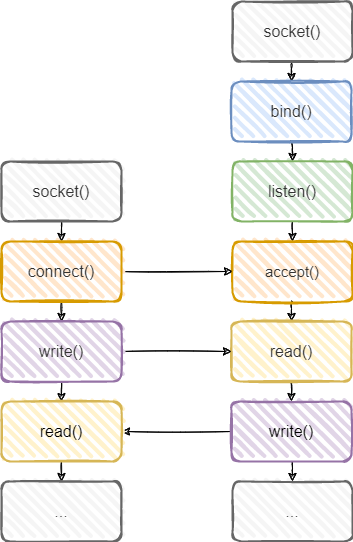

The diagram above was exported from draw.io. Its source (the exported page's mxGraphModel, read from the mxfile embedded in the PNG):
<mxGraphModel dx="1182" dy="732" grid="1" gridSize="10" guides="1" tooltips="1" connect="1" arrows="1" fold="1" page="1" pageScale="1" pageWidth="827" pageHeight="1169" math="0" shadow="0">
  <root>
    <mxCell id="0" />
    <mxCell id="1" parent="0" />
    <mxCell id="dpL2goqeCy4RMu9eFyga-1" style="edgeStyle=orthogonalEdgeStyle;rounded=1;comic=1;orthogonalLoop=1;jettySize=auto;html=1;exitX=0.5;exitY=1;exitDx=0;exitDy=0;entryX=0.5;entryY=0;entryDx=0;entryDy=0;fontSize=16;shadow=0;sketch=1;" edge="1" parent="1" source="dpL2goqeCy4RMu9eFyga-2" target="dpL2goqeCy4RMu9eFyga-4">
      <mxGeometry relative="1" as="geometry" />
    </mxCell>
    <mxCell id="dpL2goqeCy4RMu9eFyga-2" value="&lt;span style=&quot;color: rgb(51, 51, 51); font-size: 16px;&quot;&gt;socket()&lt;/span&gt;" style="rounded=1;whiteSpace=wrap;html=1;strokeWidth=2;fillWeight=4;hachureGap=8;hachureAngle=45;fillColor=#f5f5f5;fontSize=12;strokeColor=#666666;shadow=0;glass=0;sketch=1;fillStyle=hachure;fontColor=#333333;" vertex="1" parent="1">
      <mxGeometry x="470" y="200" width="120" height="60" as="geometry" />
    </mxCell>
    <mxCell id="dpL2goqeCy4RMu9eFyga-3" style="edgeStyle=orthogonalEdgeStyle;rounded=1;comic=1;orthogonalLoop=1;jettySize=auto;html=1;exitX=0.5;exitY=1;exitDx=0;exitDy=0;entryX=0.5;entryY=0;entryDx=0;entryDy=0;fontSize=16;shadow=0;sketch=1;" edge="1" parent="1" source="dpL2goqeCy4RMu9eFyga-4" target="dpL2goqeCy4RMu9eFyga-6">
      <mxGeometry relative="1" as="geometry" />
    </mxCell>
    <mxCell id="dpL2goqeCy4RMu9eFyga-4" value="&lt;span style=&quot;color: rgb(51, 51, 51); font-size: 16px;&quot;&gt;bind()&lt;/span&gt;" style="rounded=1;whiteSpace=wrap;html=1;strokeWidth=2;fillWeight=4;hachureGap=8;hachureAngle=45;fillColor=#dae8fc;fontSize=16;strokeColor=#6c8ebf;shadow=0;glass=0;sketch=1;fillStyle=hachure;" vertex="1" parent="1">
      <mxGeometry x="469" y="280" width="120" height="60" as="geometry" />
    </mxCell>
    <mxCell id="dpL2goqeCy4RMu9eFyga-5" style="edgeStyle=orthogonalEdgeStyle;rounded=1;comic=1;orthogonalLoop=1;jettySize=auto;html=1;exitX=0.5;exitY=1;exitDx=0;exitDy=0;entryX=0.5;entryY=0;entryDx=0;entryDy=0;fontSize=16;shadow=0;sketch=1;" edge="1" parent="1" source="dpL2goqeCy4RMu9eFyga-6" target="dpL2goqeCy4RMu9eFyga-8">
      <mxGeometry relative="1" as="geometry" />
    </mxCell>
    <mxCell id="dpL2goqeCy4RMu9eFyga-6" value="&lt;span style=&quot;color: rgb(51, 51, 51); font-size: 16px;&quot;&gt;listen()&lt;/span&gt;" style="rounded=1;whiteSpace=wrap;html=1;strokeWidth=2;fillWeight=4;hachureGap=8;hachureAngle=45;fillColor=#d5e8d4;fontSize=16;strokeColor=#82b366;shadow=0;glass=0;sketch=1;fillStyle=hachure;" vertex="1" parent="1">
      <mxGeometry x="470" y="360" width="120" height="60" as="geometry" />
    </mxCell>
    <mxCell id="dpL2goqeCy4RMu9eFyga-7" style="edgeStyle=orthogonalEdgeStyle;rounded=1;comic=1;orthogonalLoop=1;jettySize=auto;html=1;exitX=0.5;exitY=1;exitDx=0;exitDy=0;entryX=0.5;entryY=0;entryDx=0;entryDy=0;fontSize=16;shadow=0;sketch=1;" edge="1" parent="1" source="dpL2goqeCy4RMu9eFyga-8" target="dpL2goqeCy4RMu9eFyga-15">
      <mxGeometry relative="1" as="geometry" />
    </mxCell>
    <mxCell id="dpL2goqeCy4RMu9eFyga-8" value="&lt;span style=&quot;color: rgb(51, 51, 51); font-size: 15px;&quot;&gt;accept()&lt;/span&gt;" style="rounded=1;whiteSpace=wrap;html=1;strokeWidth=2;fillWeight=4;hachureGap=8;hachureAngle=45;fillColor=#ffe6cc;fontSize=15;strokeColor=#d79b00;shadow=0;glass=0;sketch=1;fillStyle=hachure;" vertex="1" parent="1">
      <mxGeometry x="470" y="440" width="120" height="60" as="geometry" />
    </mxCell>
    <mxCell id="dpL2goqeCy4RMu9eFyga-9" style="edgeStyle=orthogonalEdgeStyle;rounded=1;comic=1;orthogonalLoop=1;jettySize=auto;html=1;exitX=0.5;exitY=1;exitDx=0;exitDy=0;entryX=0.5;entryY=0;entryDx=0;entryDy=0;fontSize=16;shadow=0;sketch=1;" edge="1" parent="1" source="dpL2goqeCy4RMu9eFyga-10" target="dpL2goqeCy4RMu9eFyga-13">
      <mxGeometry relative="1" as="geometry" />
    </mxCell>
    <mxCell id="dpL2goqeCy4RMu9eFyga-10" value="&lt;span style=&quot;color: rgb(51, 51, 51); font-size: 16px;&quot;&gt;socket()&lt;/span&gt;" style="rounded=1;whiteSpace=wrap;html=1;strokeWidth=2;fillWeight=4;hachureGap=8;hachureAngle=45;fillColor=#f5f5f5;fontSize=12;strokeColor=#666666;shadow=0;glass=0;sketch=1;fillStyle=hachure;fontColor=#333333;" vertex="1" parent="1">
      <mxGeometry x="239" y="360" width="120" height="60" as="geometry" />
    </mxCell>
    <mxCell id="dpL2goqeCy4RMu9eFyga-11" style="edgeStyle=orthogonalEdgeStyle;rounded=1;comic=1;orthogonalLoop=1;jettySize=auto;html=1;exitX=1;exitY=0.5;exitDx=0;exitDy=0;entryX=0;entryY=0.5;entryDx=0;entryDy=0;fontSize=16;shadow=0;sketch=1;" edge="1" parent="1" source="dpL2goqeCy4RMu9eFyga-13" target="dpL2goqeCy4RMu9eFyga-8">
      <mxGeometry relative="1" as="geometry" />
    </mxCell>
    <mxCell id="dpL2goqeCy4RMu9eFyga-12" style="edgeStyle=orthogonalEdgeStyle;rounded=1;comic=1;orthogonalLoop=1;jettySize=auto;html=1;exitX=0.5;exitY=1;exitDx=0;exitDy=0;entryX=0.5;entryY=0;entryDx=0;entryDy=0;fontSize=16;shadow=0;sketch=1;" edge="1" parent="1" source="dpL2goqeCy4RMu9eFyga-13" target="dpL2goqeCy4RMu9eFyga-18">
      <mxGeometry relative="1" as="geometry" />
    </mxCell>
    <mxCell id="dpL2goqeCy4RMu9eFyga-13" value="&lt;span style=&quot;color: rgb(51, 51, 51); font-size: 16px;&quot;&gt;connect()&lt;/span&gt;" style="rounded=1;whiteSpace=wrap;html=1;strokeWidth=2;fillWeight=4;hachureGap=8;hachureAngle=45;fillColor=#ffe6cc;fontSize=12;strokeColor=#d79b00;shadow=0;glass=0;sketch=1;fillStyle=hachure;" vertex="1" parent="1">
      <mxGeometry x="239" y="440" width="120" height="60" as="geometry" />
    </mxCell>
    <mxCell id="dpL2goqeCy4RMu9eFyga-14" style="edgeStyle=orthogonalEdgeStyle;rounded=1;comic=1;sketch=1;orthogonalLoop=1;jettySize=auto;html=1;exitX=0.5;exitY=1;exitDx=0;exitDy=0;entryX=0.5;entryY=0;entryDx=0;entryDy=0;shadow=0;fontSize=16;" edge="1" parent="1" source="dpL2goqeCy4RMu9eFyga-15" target="dpL2goqeCy4RMu9eFyga-21">
      <mxGeometry relative="1" as="geometry" />
    </mxCell>
    <mxCell id="dpL2goqeCy4RMu9eFyga-15" value="&lt;span style=&quot;color: rgb(51, 51, 51); font-size: 16px;&quot;&gt;read()&lt;/span&gt;" style="rounded=1;whiteSpace=wrap;html=1;strokeWidth=2;fillWeight=4;hachureGap=8;hachureAngle=45;fillColor=#fff2cc;fontSize=12;strokeColor=#d6b656;shadow=0;glass=0;sketch=1;fillStyle=hachure;" vertex="1" parent="1">
      <mxGeometry x="469" y="520" width="120" height="60" as="geometry" />
    </mxCell>
    <mxCell id="dpL2goqeCy4RMu9eFyga-16" style="edgeStyle=orthogonalEdgeStyle;rounded=1;comic=1;orthogonalLoop=1;jettySize=auto;html=1;exitX=1;exitY=0.5;exitDx=0;exitDy=0;entryX=0;entryY=0.5;entryDx=0;entryDy=0;fontSize=16;shadow=0;sketch=1;" edge="1" parent="1" source="dpL2goqeCy4RMu9eFyga-18" target="dpL2goqeCy4RMu9eFyga-15">
      <mxGeometry relative="1" as="geometry" />
    </mxCell>
    <mxCell id="dpL2goqeCy4RMu9eFyga-17" style="edgeStyle=orthogonalEdgeStyle;rounded=1;comic=1;orthogonalLoop=1;jettySize=auto;html=1;exitX=0.5;exitY=1;exitDx=0;exitDy=0;entryX=0.5;entryY=0;entryDx=0;entryDy=0;fontSize=16;shadow=0;sketch=1;" edge="1" parent="1" source="dpL2goqeCy4RMu9eFyga-18" target="dpL2goqeCy4RMu9eFyga-23">
      <mxGeometry relative="1" as="geometry" />
    </mxCell>
    <mxCell id="dpL2goqeCy4RMu9eFyga-18" value="&lt;span style=&quot;color: rgb(51, 51, 51); font-size: 16px;&quot;&gt;write&lt;/span&gt;&lt;span style=&quot;color: rgba(0, 0, 0, 0); font-family: monospace; font-size: 0px; text-align: start;&quot;&gt;%3CmxGraphModel%3E%3Croot%3E%3CmxCell%20id%3D%220%22%2F%3E%3CmxCell%20id%3D%221%22%20parent%3D%220%22%2F%3E%3CmxCell%20id%3D%222%22%20value%3D%22%26lt%3Bspan%20style%3D%26quot%3Bcolor%3A%20rgb(51%2C%2051%2C%2051)%3B%20font-size%3A%2016px%3B%26quot%3B%26gt%3Bread()%26lt%3B%2Fspan%26gt%3B%22%20style%3D%22rounded%3D1%3BwhiteSpace%3Dwrap%3Bhtml%3D1%3BstrokeWidth%3D2%3BfillWeight%3D4%3BhachureGap%3D8%3BhachureAngle%3D45%3BfillColor%3D%23f5f5f5%3BfontSize%3D12%3BstrokeColor%3D%23666666%3Bshadow%3D0%3Bglass%3D0%3Bsketch%3D1%3BfillStyle%3Dhachure%3BfontColor%3D%23333333%3B%22%20vertex%3D%221%22%20parent%3D%221%22%3E%3CmxGeometry%20x%3D%22239%22%20y%3D%22500%22%20width%3D%22120%22%20height%3D%2260%22%20as%3D%22geometry%22%2F%3E%3C%2FmxCell%3E%3C%2Froot%3E%3C%2FmxGraphModel%3E&lt;/span&gt;&lt;span style=&quot;color: rgb(51, 51, 51); font-size: 16px;&quot;&gt;()&lt;/span&gt;&lt;span style=&quot;color: rgba(0, 0, 0, 0); font-family: monospace; font-size: 0px; text-align: start;&quot;&gt;%3CmxGraphModel%3E%3Croot%3E%3CmxCell%20id%3D%220%22%2F%3E%3CmxCell%20id%3D%221%22%20parent%3D%220%22%2F%3E%3CmxCell%20id%3D%222%22%20value%3D%22%26lt%3Bspan%20style%3D%26quot%3Bcolor%3A%20rgb(51%2C%2051%2C%2051)%3B%20font-size%3A%2016px%3B%26quot%3B%26gt%3Bread()%26lt%3B%2Fspan%26gt%3B%22%20style%3D%22rounded%3D1%3BwhiteSpace%3Dwrap%3Bhtml%3D1%3BstrokeWidth%3D2%3BfillWeight%3D4%3BhachureGap%3D8%3BhachureAngle%3D45%3BfillColor%3D%23f5f5f5%3BfontSize%3D12%3BstrokeColor%3D%23666666%3Bshadow%3D0%3Bglass%3D0%3Bsketch%3D1%3BfillStyle%3Dhachure%3BfontColor%3D%23333333%3B%22%20vertex%3D%221%22%20parent%3D%221%22%3E%3CmxGeometry%20x%3D%22239%22%20y%3D%22500%22%20width%3D%22120%22%20height%3D%2260%22%20as%3D%22geometry%22%2F%3E%3C%2FmxCell%3E%3C%2Froot%3E%3C%2FmxGraphModel%3E&lt;/span&gt;" style="rounded=1;whiteSpace=wrap;html=1;strokeWidth=2;fillWeight=4;hachureGap=8;hachureAngle=45;fillColor=#e1d5e7;fontSize=12;strokeColor=#9673a6;shadow=0;glass=0;sketch=1;fillStyle=hachure;" vertex="1" parent="1">
      <mxGeometry x="239" y="520" width="120" height="60" as="geometry" />
    </mxCell>
    <mxCell id="dpL2goqeCy4RMu9eFyga-19" style="edgeStyle=orthogonalEdgeStyle;rounded=1;comic=1;orthogonalLoop=1;jettySize=auto;html=1;exitX=0;exitY=0.5;exitDx=0;exitDy=0;entryX=1;entryY=0.5;entryDx=0;entryDy=0;fontSize=16;shadow=0;sketch=1;" edge="1" parent="1" source="dpL2goqeCy4RMu9eFyga-21" target="dpL2goqeCy4RMu9eFyga-23">
      <mxGeometry relative="1" as="geometry" />
    </mxCell>
    <mxCell id="dpL2goqeCy4RMu9eFyga-20" style="edgeStyle=orthogonalEdgeStyle;rounded=1;comic=1;sketch=1;orthogonalLoop=1;jettySize=auto;html=1;exitX=0.5;exitY=1;exitDx=0;exitDy=0;entryX=0.5;entryY=0;entryDx=0;entryDy=0;shadow=0;fontSize=16;" edge="1" parent="1" source="dpL2goqeCy4RMu9eFyga-21" target="dpL2goqeCy4RMu9eFyga-25">
      <mxGeometry relative="1" as="geometry" />
    </mxCell>
    <mxCell id="dpL2goqeCy4RMu9eFyga-21" value="&lt;span style=&quot;font-size: 16px;&quot;&gt;write()&lt;/span&gt;" style="rounded=1;whiteSpace=wrap;html=1;strokeWidth=2;fillWeight=4;hachureGap=8;hachureAngle=45;fillColor=#e1d5e7;fontSize=12;strokeColor=#9673a6;shadow=0;glass=0;sketch=1;fillStyle=hachure;" vertex="1" parent="1">
      <mxGeometry x="469" y="600" width="120" height="60" as="geometry" />
    </mxCell>
    <mxCell id="dpL2goqeCy4RMu9eFyga-22" style="edgeStyle=orthogonalEdgeStyle;rounded=1;comic=1;orthogonalLoop=1;jettySize=auto;html=1;exitX=0.5;exitY=1;exitDx=0;exitDy=0;entryX=0.5;entryY=0;entryDx=0;entryDy=0;fontSize=16;shadow=0;sketch=1;" edge="1" parent="1" source="dpL2goqeCy4RMu9eFyga-23" target="dpL2goqeCy4RMu9eFyga-24">
      <mxGeometry relative="1" as="geometry" />
    </mxCell>
    <mxCell id="dpL2goqeCy4RMu9eFyga-23" value="&lt;span style=&quot;font-size: 16px;&quot;&gt;read()&lt;/span&gt;" style="rounded=1;whiteSpace=wrap;html=1;strokeWidth=2;fillWeight=4;hachureGap=8;hachureAngle=45;fillColor=#fff2cc;fontSize=12;strokeColor=#d6b656;shadow=0;glass=0;sketch=1;fillStyle=hachure;" vertex="1" parent="1">
      <mxGeometry x="239" y="600" width="120" height="60" as="geometry" />
    </mxCell>
    <mxCell id="dpL2goqeCy4RMu9eFyga-24" value="&lt;span style=&quot;font-size: 16px;&quot;&gt;...&lt;/span&gt;" style="rounded=1;whiteSpace=wrap;html=1;strokeWidth=2;fillWeight=4;hachureGap=8;hachureAngle=45;fillColor=#f5f5f5;fontSize=12;strokeColor=#666666;shadow=0;glass=0;sketch=1;fillStyle=hachure;fontColor=#333333;" vertex="1" parent="1">
      <mxGeometry x="239" y="680" width="120" height="60" as="geometry" />
    </mxCell>
    <mxCell id="dpL2goqeCy4RMu9eFyga-25" value="&lt;span style=&quot;font-size: 16px;&quot;&gt;...&lt;/span&gt;" style="rounded=1;whiteSpace=wrap;html=1;strokeWidth=2;fillWeight=4;hachureGap=8;hachureAngle=45;fillColor=#f5f5f5;fontSize=12;strokeColor=#666666;shadow=0;glass=0;sketch=1;fillStyle=hachure;fontColor=#333333;" vertex="1" parent="1">
      <mxGeometry x="470" y="680" width="120" height="60" as="geometry" />
    </mxCell>
  </root>
</mxGraphModel>